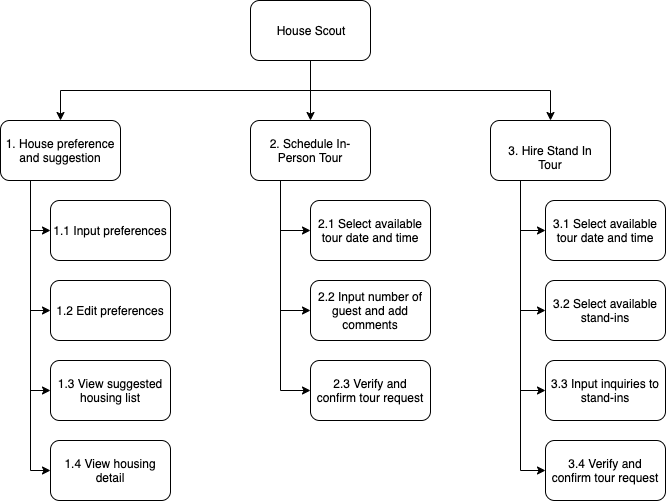

The diagram above was exported from draw.io. Its source (the exported page's mxGraphModel, read from the mxfile embedded in the PNG):
<mxGraphModel dx="912" dy="460" grid="1" gridSize="10" guides="1" tooltips="1" connect="1" arrows="1" fold="1" page="1" pageScale="1" pageWidth="850" pageHeight="1100" math="0" shadow="0">
  <root>
    <mxCell id="0" />
    <mxCell id="1" parent="0" />
    <mxCell id="fmfptXyJ1Co1tmNhlMur-29" style="edgeStyle=orthogonalEdgeStyle;rounded=0;orthogonalLoop=1;jettySize=auto;html=1;exitX=0.5;exitY=1;exitDx=0;exitDy=0;entryX=0.5;entryY=0;entryDx=0;entryDy=0;" parent="1" source="fmfptXyJ1Co1tmNhlMur-1" target="fmfptXyJ1Co1tmNhlMur-5" edge="1">
      <mxGeometry relative="1" as="geometry" />
    </mxCell>
    <mxCell id="fmfptXyJ1Co1tmNhlMur-30" style="edgeStyle=orthogonalEdgeStyle;rounded=0;orthogonalLoop=1;jettySize=auto;html=1;exitX=0.5;exitY=1;exitDx=0;exitDy=0;entryX=0.5;entryY=0;entryDx=0;entryDy=0;" parent="1" source="fmfptXyJ1Co1tmNhlMur-1" target="fmfptXyJ1Co1tmNhlMur-4" edge="1">
      <mxGeometry relative="1" as="geometry" />
    </mxCell>
    <mxCell id="fmfptXyJ1Co1tmNhlMur-31" style="edgeStyle=orthogonalEdgeStyle;rounded=0;orthogonalLoop=1;jettySize=auto;html=1;exitX=0.5;exitY=1;exitDx=0;exitDy=0;" parent="1" source="fmfptXyJ1Co1tmNhlMur-1" target="fmfptXyJ1Co1tmNhlMur-3" edge="1">
      <mxGeometry relative="1" as="geometry" />
    </mxCell>
    <mxCell id="fmfptXyJ1Co1tmNhlMur-1" value="House Scout" style="rounded=1;whiteSpace=wrap;html=1;" parent="1" vertex="1">
      <mxGeometry x="360" y="70" width="120" height="60" as="geometry" />
    </mxCell>
    <mxCell id="fmfptXyJ1Co1tmNhlMur-42" style="edgeStyle=orthogonalEdgeStyle;rounded=0;orthogonalLoop=1;jettySize=auto;html=1;exitX=0.25;exitY=1;exitDx=0;exitDy=0;entryX=0;entryY=0.5;entryDx=0;entryDy=0;" parent="1" source="fmfptXyJ1Co1tmNhlMur-3" target="fmfptXyJ1Co1tmNhlMur-17" edge="1">
      <mxGeometry relative="1" as="geometry" />
    </mxCell>
    <mxCell id="fmfptXyJ1Co1tmNhlMur-43" style="edgeStyle=orthogonalEdgeStyle;rounded=0;orthogonalLoop=1;jettySize=auto;html=1;exitX=0.25;exitY=1;exitDx=0;exitDy=0;entryX=0;entryY=0.5;entryDx=0;entryDy=0;" parent="1" source="fmfptXyJ1Co1tmNhlMur-3" target="fmfptXyJ1Co1tmNhlMur-20" edge="1">
      <mxGeometry relative="1" as="geometry" />
    </mxCell>
    <mxCell id="fmfptXyJ1Co1tmNhlMur-44" style="edgeStyle=orthogonalEdgeStyle;rounded=0;orthogonalLoop=1;jettySize=auto;html=1;exitX=0.25;exitY=1;exitDx=0;exitDy=0;entryX=0;entryY=0.5;entryDx=0;entryDy=0;" parent="1" source="fmfptXyJ1Co1tmNhlMur-3" target="fmfptXyJ1Co1tmNhlMur-18" edge="1">
      <mxGeometry relative="1" as="geometry" />
    </mxCell>
    <mxCell id="fmfptXyJ1Co1tmNhlMur-45" style="edgeStyle=orthogonalEdgeStyle;rounded=0;orthogonalLoop=1;jettySize=auto;html=1;exitX=0.25;exitY=1;exitDx=0;exitDy=0;entryX=0;entryY=0.5;entryDx=0;entryDy=0;" parent="1" source="fmfptXyJ1Co1tmNhlMur-3" target="fmfptXyJ1Co1tmNhlMur-19" edge="1">
      <mxGeometry relative="1" as="geometry" />
    </mxCell>
    <mxCell id="fmfptXyJ1Co1tmNhlMur-3" value="3. Hire Stand In Tour" style="rounded=1;whiteSpace=wrap;html=1;" parent="1" vertex="1">
      <mxGeometry x="600" y="190" width="120" height="60" as="geometry" />
    </mxCell>
    <mxCell id="fmfptXyJ1Co1tmNhlMur-35" style="edgeStyle=orthogonalEdgeStyle;rounded=0;orthogonalLoop=1;jettySize=auto;html=1;exitX=0.25;exitY=1;exitDx=0;exitDy=0;entryX=0;entryY=0.5;entryDx=0;entryDy=0;" parent="1" source="fmfptXyJ1Co1tmNhlMur-4" target="fmfptXyJ1Co1tmNhlMur-8" edge="1">
      <mxGeometry relative="1" as="geometry" />
    </mxCell>
    <mxCell id="fmfptXyJ1Co1tmNhlMur-39" style="edgeStyle=orthogonalEdgeStyle;rounded=0;orthogonalLoop=1;jettySize=auto;html=1;exitX=0.25;exitY=1;exitDx=0;exitDy=0;entryX=0;entryY=0.5;entryDx=0;entryDy=0;" parent="1" source="fmfptXyJ1Co1tmNhlMur-4" target="fmfptXyJ1Co1tmNhlMur-12" edge="1">
      <mxGeometry relative="1" as="geometry" />
    </mxCell>
    <mxCell id="fmfptXyJ1Co1tmNhlMur-40" style="edgeStyle=orthogonalEdgeStyle;rounded=0;orthogonalLoop=1;jettySize=auto;html=1;exitX=0.25;exitY=1;exitDx=0;exitDy=0;entryX=0;entryY=0.5;entryDx=0;entryDy=0;" parent="1" source="fmfptXyJ1Co1tmNhlMur-4" target="fmfptXyJ1Co1tmNhlMur-13" edge="1">
      <mxGeometry relative="1" as="geometry" />
    </mxCell>
    <mxCell id="fmfptXyJ1Co1tmNhlMur-4" value="2. Schedule In-Person Tour" style="rounded=1;whiteSpace=wrap;html=1;" parent="1" vertex="1">
      <mxGeometry x="360" y="190" width="120" height="60" as="geometry" />
    </mxCell>
    <mxCell id="fmfptXyJ1Co1tmNhlMur-34" style="edgeStyle=orthogonalEdgeStyle;rounded=0;orthogonalLoop=1;jettySize=auto;html=1;exitX=0.25;exitY=1;exitDx=0;exitDy=0;entryX=0;entryY=0.5;entryDx=0;entryDy=0;" parent="1" source="fmfptXyJ1Co1tmNhlMur-5" target="fmfptXyJ1Co1tmNhlMur-6" edge="1">
      <mxGeometry relative="1" as="geometry" />
    </mxCell>
    <mxCell id="fmfptXyJ1Co1tmNhlMur-36" style="edgeStyle=orthogonalEdgeStyle;rounded=0;orthogonalLoop=1;jettySize=auto;html=1;exitX=0.25;exitY=1;exitDx=0;exitDy=0;entryX=0;entryY=0.5;entryDx=0;entryDy=0;" parent="1" source="fmfptXyJ1Co1tmNhlMur-5" target="fmfptXyJ1Co1tmNhlMur-7" edge="1">
      <mxGeometry relative="1" as="geometry" />
    </mxCell>
    <mxCell id="fmfptXyJ1Co1tmNhlMur-37" style="edgeStyle=orthogonalEdgeStyle;rounded=0;orthogonalLoop=1;jettySize=auto;html=1;exitX=0.25;exitY=1;exitDx=0;exitDy=0;entryX=0;entryY=0.5;entryDx=0;entryDy=0;" parent="1" source="fmfptXyJ1Co1tmNhlMur-5" target="fmfptXyJ1Co1tmNhlMur-14" edge="1">
      <mxGeometry relative="1" as="geometry" />
    </mxCell>
    <mxCell id="fmfptXyJ1Co1tmNhlMur-38" style="edgeStyle=orthogonalEdgeStyle;rounded=0;orthogonalLoop=1;jettySize=auto;html=1;exitX=0.25;exitY=1;exitDx=0;exitDy=0;entryX=0;entryY=0.5;entryDx=0;entryDy=0;" parent="1" source="fmfptXyJ1Co1tmNhlMur-5" target="fmfptXyJ1Co1tmNhlMur-15" edge="1">
      <mxGeometry relative="1" as="geometry" />
    </mxCell>
    <mxCell id="fmfptXyJ1Co1tmNhlMur-5" value="1. House preference and suggestion" style="rounded=1;whiteSpace=wrap;html=1;" parent="1" vertex="1">
      <mxGeometry x="110" y="190" width="120" height="60" as="geometry" />
    </mxCell>
    <mxCell id="fmfptXyJ1Co1tmNhlMur-6" value="1.1 Input preferences" style="rounded=1;whiteSpace=wrap;html=1;" parent="1" vertex="1">
      <mxGeometry x="160" y="270" width="120" height="60" as="geometry" />
    </mxCell>
    <mxCell id="fmfptXyJ1Co1tmNhlMur-7" value="1.2 Edit preferences" style="rounded=1;whiteSpace=wrap;html=1;" parent="1" vertex="1">
      <mxGeometry x="160" y="350" width="120" height="60" as="geometry" />
    </mxCell>
    <mxCell id="fmfptXyJ1Co1tmNhlMur-8" value="2.1 Select available tour date and time" style="rounded=1;whiteSpace=wrap;html=1;" parent="1" vertex="1">
      <mxGeometry x="420" y="270" width="120" height="60" as="geometry" />
    </mxCell>
    <mxCell id="fmfptXyJ1Co1tmNhlMur-12" value="2.2 Input number of guest and add comments" style="rounded=1;whiteSpace=wrap;html=1;" parent="1" vertex="1">
      <mxGeometry x="420" y="350" width="120" height="60" as="geometry" />
    </mxCell>
    <mxCell id="fmfptXyJ1Co1tmNhlMur-13" value="2.3 Verify and confirm tour request" style="rounded=1;whiteSpace=wrap;html=1;" parent="1" vertex="1">
      <mxGeometry x="420" y="430" width="120" height="60" as="geometry" />
    </mxCell>
    <mxCell id="fmfptXyJ1Co1tmNhlMur-14" value="1.3 View suggested housing list" style="rounded=1;whiteSpace=wrap;html=1;" parent="1" vertex="1">
      <mxGeometry x="160" y="430" width="120" height="60" as="geometry" />
    </mxCell>
    <mxCell id="fmfptXyJ1Co1tmNhlMur-15" value="1.4 View housing detail" style="rounded=1;whiteSpace=wrap;html=1;" parent="1" vertex="1">
      <mxGeometry x="160" y="510" width="120" height="60" as="geometry" />
    </mxCell>
    <mxCell id="fmfptXyJ1Co1tmNhlMur-17" value="3.1 Select available tour date and time" style="rounded=1;whiteSpace=wrap;html=1;" parent="1" vertex="1">
      <mxGeometry x="655" y="270" width="120" height="60" as="geometry" />
    </mxCell>
    <mxCell id="fmfptXyJ1Co1tmNhlMur-18" value="3.3 Input inquiries to stand-ins" style="rounded=1;whiteSpace=wrap;html=1;" parent="1" vertex="1">
      <mxGeometry x="655" y="430" width="120" height="60" as="geometry" />
    </mxCell>
    <mxCell id="fmfptXyJ1Co1tmNhlMur-19" value="3.4 Verify and confirm tour request" style="rounded=1;whiteSpace=wrap;html=1;" parent="1" vertex="1">
      <mxGeometry x="655" y="510" width="120" height="60" as="geometry" />
    </mxCell>
    <mxCell id="fmfptXyJ1Co1tmNhlMur-20" value="3.2 Select available stand-ins" style="rounded=1;whiteSpace=wrap;html=1;" parent="1" vertex="1">
      <mxGeometry x="655" y="350" width="120" height="60" as="geometry" />
    </mxCell>
  </root>
</mxGraphModel>